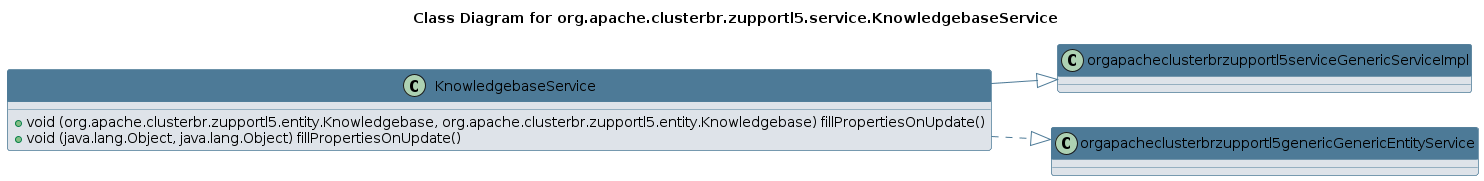

The diagram above was rendered by PlantUML. Its source (embedded in the PNG):
@startuml 
skinparam class { 
 BackgroundColor #DEE3E9 
 ArrowColor #4D7A97 
 BorderColor #4D7A97 
}
left to right direction 
title Class Diagram for org.apache.clusterbr.zupportl5.service.KnowledgebaseService
skinparam titleBackgroundColor White
skinparam classHeaderBackgroundColor #4D7A97 
skinparam stereotypeCBackgroundColor #F8981D 

class KnowledgebaseService {
 + void (org.apache.clusterbr.zupportl5.entity.Knowledgebase, org.apache.clusterbr.zupportl5.entity.Knowledgebase) fillPropertiesOnUpdate()
 + void (java.lang.Object, java.lang.Object) fillPropertiesOnUpdate()
}
KnowledgebaseService --|> orgapacheclusterbrzupportl5serviceGenericServiceImpl
KnowledgebaseService ..|> orgapacheclusterbrzupportl5genericGenericEntityService
@enduml